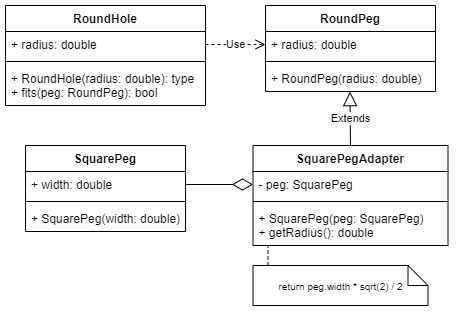

The diagram above was exported from draw.io. Its source (the exported page's mxGraphModel, read from the mxfile embedded in the PNG):
<mxGraphModel dx="677" dy="391" grid="1" gridSize="10" guides="1" tooltips="1" connect="1" arrows="1" fold="1" page="1" pageScale="1" pageWidth="827" pageHeight="1169" math="0" shadow="0">
  <root>
    <mxCell id="0" />
    <mxCell id="1" parent="0" />
    <mxCell id="K-oNI-og0bSHjVnVLWZB-1" value="RoundHole" style="swimlane;fontStyle=1;align=center;verticalAlign=top;childLayout=stackLayout;horizontal=1;startSize=26;horizontalStack=0;resizeParent=1;resizeParentMax=0;resizeLast=0;collapsible=1;marginBottom=0;" vertex="1" parent="1">
      <mxGeometry x="100" y="160" width="200" height="100" as="geometry" />
    </mxCell>
    <mxCell id="K-oNI-og0bSHjVnVLWZB-2" value="+ radius: double" style="text;strokeColor=none;fillColor=none;align=left;verticalAlign=top;spacingLeft=4;spacingRight=4;overflow=hidden;rotatable=0;points=[[0,0.5],[1,0.5]];portConstraint=eastwest;" vertex="1" parent="K-oNI-og0bSHjVnVLWZB-1">
      <mxGeometry y="26" width="200" height="26" as="geometry" />
    </mxCell>
    <mxCell id="K-oNI-og0bSHjVnVLWZB-3" value="" style="line;strokeWidth=1;fillColor=none;align=left;verticalAlign=middle;spacingTop=-1;spacingLeft=3;spacingRight=3;rotatable=0;labelPosition=right;points=[];portConstraint=eastwest;" vertex="1" parent="K-oNI-og0bSHjVnVLWZB-1">
      <mxGeometry y="52" width="200" height="8" as="geometry" />
    </mxCell>
    <mxCell id="K-oNI-og0bSHjVnVLWZB-4" value="+ RoundHole(radius: double): type&#10;+ fits(peg: RoundPeg): bool" style="text;strokeColor=none;fillColor=none;align=left;verticalAlign=top;spacingLeft=4;spacingRight=4;overflow=hidden;rotatable=0;points=[[0,0.5],[1,0.5]];portConstraint=eastwest;" vertex="1" parent="K-oNI-og0bSHjVnVLWZB-1">
      <mxGeometry y="60" width="200" height="40" as="geometry" />
    </mxCell>
    <mxCell id="K-oNI-og0bSHjVnVLWZB-5" value="RoundPeg" style="swimlane;fontStyle=1;align=center;verticalAlign=top;childLayout=stackLayout;horizontal=1;startSize=26;horizontalStack=0;resizeParent=1;resizeParentMax=0;resizeLast=0;collapsible=1;marginBottom=0;" vertex="1" parent="1">
      <mxGeometry x="360" y="160" width="170" height="86" as="geometry" />
    </mxCell>
    <mxCell id="K-oNI-og0bSHjVnVLWZB-6" value="+ radius: double" style="text;strokeColor=none;fillColor=none;align=left;verticalAlign=top;spacingLeft=4;spacingRight=4;overflow=hidden;rotatable=0;points=[[0,0.5],[1,0.5]];portConstraint=eastwest;" vertex="1" parent="K-oNI-og0bSHjVnVLWZB-5">
      <mxGeometry y="26" width="170" height="26" as="geometry" />
    </mxCell>
    <mxCell id="K-oNI-og0bSHjVnVLWZB-7" value="" style="line;strokeWidth=1;fillColor=none;align=left;verticalAlign=middle;spacingTop=-1;spacingLeft=3;spacingRight=3;rotatable=0;labelPosition=right;points=[];portConstraint=eastwest;" vertex="1" parent="K-oNI-og0bSHjVnVLWZB-5">
      <mxGeometry y="52" width="170" height="8" as="geometry" />
    </mxCell>
    <mxCell id="K-oNI-og0bSHjVnVLWZB-8" value="+ RoundPeg(radius: double)" style="text;strokeColor=none;fillColor=none;align=left;verticalAlign=top;spacingLeft=4;spacingRight=4;overflow=hidden;rotatable=0;points=[[0,0.5],[1,0.5]];portConstraint=eastwest;" vertex="1" parent="K-oNI-og0bSHjVnVLWZB-5">
      <mxGeometry y="60" width="170" height="26" as="geometry" />
    </mxCell>
    <mxCell id="K-oNI-og0bSHjVnVLWZB-9" value="SquarePeg" style="swimlane;fontStyle=1;align=center;verticalAlign=top;childLayout=stackLayout;horizontal=1;startSize=26;horizontalStack=0;resizeParent=1;resizeParentMax=0;resizeLast=0;collapsible=1;marginBottom=0;" vertex="1" parent="1">
      <mxGeometry x="120" y="300" width="160" height="86" as="geometry" />
    </mxCell>
    <mxCell id="K-oNI-og0bSHjVnVLWZB-10" value="+ width: double" style="text;strokeColor=none;fillColor=none;align=left;verticalAlign=top;spacingLeft=4;spacingRight=4;overflow=hidden;rotatable=0;points=[[0,0.5],[1,0.5]];portConstraint=eastwest;" vertex="1" parent="K-oNI-og0bSHjVnVLWZB-9">
      <mxGeometry y="26" width="160" height="26" as="geometry" />
    </mxCell>
    <mxCell id="K-oNI-og0bSHjVnVLWZB-11" value="" style="line;strokeWidth=1;fillColor=none;align=left;verticalAlign=middle;spacingTop=-1;spacingLeft=3;spacingRight=3;rotatable=0;labelPosition=right;points=[];portConstraint=eastwest;" vertex="1" parent="K-oNI-og0bSHjVnVLWZB-9">
      <mxGeometry y="52" width="160" height="8" as="geometry" />
    </mxCell>
    <mxCell id="K-oNI-og0bSHjVnVLWZB-12" value="+ SquarePeg(width: double)" style="text;strokeColor=none;fillColor=none;align=left;verticalAlign=top;spacingLeft=4;spacingRight=4;overflow=hidden;rotatable=0;points=[[0,0.5],[1,0.5]];portConstraint=eastwest;" vertex="1" parent="K-oNI-og0bSHjVnVLWZB-9">
      <mxGeometry y="60" width="160" height="26" as="geometry" />
    </mxCell>
    <mxCell id="K-oNI-og0bSHjVnVLWZB-13" value="SquarePegAdapter" style="swimlane;fontStyle=1;align=center;verticalAlign=top;childLayout=stackLayout;horizontal=1;startSize=26;horizontalStack=0;resizeParent=1;resizeParentMax=0;resizeLast=0;collapsible=1;marginBottom=0;" vertex="1" parent="1">
      <mxGeometry x="347.5" y="300" width="195" height="100" as="geometry" />
    </mxCell>
    <mxCell id="K-oNI-og0bSHjVnVLWZB-14" value="- peg: SquarePeg" style="text;strokeColor=none;fillColor=none;align=left;verticalAlign=top;spacingLeft=4;spacingRight=4;overflow=hidden;rotatable=0;points=[[0,0.5],[1,0.5]];portConstraint=eastwest;" vertex="1" parent="K-oNI-og0bSHjVnVLWZB-13">
      <mxGeometry y="26" width="195" height="26" as="geometry" />
    </mxCell>
    <mxCell id="K-oNI-og0bSHjVnVLWZB-15" value="" style="line;strokeWidth=1;fillColor=none;align=left;verticalAlign=middle;spacingTop=-1;spacingLeft=3;spacingRight=3;rotatable=0;labelPosition=right;points=[];portConstraint=eastwest;" vertex="1" parent="K-oNI-og0bSHjVnVLWZB-13">
      <mxGeometry y="52" width="195" height="8" as="geometry" />
    </mxCell>
    <mxCell id="K-oNI-og0bSHjVnVLWZB-16" value="+ SquarePeg(peg: SquarePeg)&#10;+ getRadius(): double" style="text;strokeColor=none;fillColor=none;align=left;verticalAlign=top;spacingLeft=4;spacingRight=4;overflow=hidden;rotatable=0;points=[[0,0.5],[1,0.5]];portConstraint=eastwest;" vertex="1" parent="K-oNI-og0bSHjVnVLWZB-13">
      <mxGeometry y="60" width="195" height="40" as="geometry" />
    </mxCell>
    <mxCell id="K-oNI-og0bSHjVnVLWZB-17" value="&lt;font style=&quot;font-size: 10px&quot;&gt;return peg.width * sqrt(2) / 2&lt;/font&gt;" style="shape=note;size=20;whiteSpace=wrap;html=1;" vertex="1" parent="1">
      <mxGeometry x="347.5" y="420" width="175" height="40" as="geometry" />
    </mxCell>
    <mxCell id="K-oNI-og0bSHjVnVLWZB-19" value="" style="endArrow=none;dashed=1;endFill=0;endSize=12;html=1;entryX=0.077;entryY=1;entryDx=0;entryDy=0;entryPerimeter=0;exitX=0.086;exitY=0;exitDx=0;exitDy=0;exitPerimeter=0;" edge="1" parent="1" source="K-oNI-og0bSHjVnVLWZB-17" target="K-oNI-og0bSHjVnVLWZB-16">
      <mxGeometry width="160" relative="1" as="geometry">
        <mxPoint x="240" y="450" as="sourcePoint" />
        <mxPoint x="360" y="400" as="targetPoint" />
      </mxGeometry>
    </mxCell>
    <mxCell id="K-oNI-og0bSHjVnVLWZB-20" value="Extends" style="endArrow=block;endSize=12;endFill=0;html=1;exitX=0.5;exitY=0;exitDx=0;exitDy=0;entryX=0.497;entryY=1.005;entryDx=0;entryDy=0;entryPerimeter=0;" edge="1" parent="1" source="K-oNI-og0bSHjVnVLWZB-13" target="K-oNI-og0bSHjVnVLWZB-8">
      <mxGeometry width="160" relative="1" as="geometry">
        <mxPoint x="240" y="380" as="sourcePoint" />
        <mxPoint x="510" y="270" as="targetPoint" />
      </mxGeometry>
    </mxCell>
    <mxCell id="K-oNI-og0bSHjVnVLWZB-21" value="Use" style="endArrow=open;endSize=8;dashed=1;html=1;exitX=1;exitY=0.5;exitDx=0;exitDy=0;entryX=0;entryY=0.5;entryDx=0;entryDy=0;" edge="1" parent="1" source="K-oNI-og0bSHjVnVLWZB-2" target="K-oNI-og0bSHjVnVLWZB-6">
      <mxGeometry width="160" relative="1" as="geometry">
        <mxPoint x="240" y="180" as="sourcePoint" />
        <mxPoint x="400" y="180" as="targetPoint" />
      </mxGeometry>
    </mxCell>
    <mxCell id="K-oNI-og0bSHjVnVLWZB-22" value="" style="endArrow=diamondThin;endFill=0;endSize=18;html=1;entryX=0;entryY=0.5;entryDx=0;entryDy=0;exitX=1;exitY=0.5;exitDx=0;exitDy=0;" edge="1" parent="1" source="K-oNI-og0bSHjVnVLWZB-10" target="K-oNI-og0bSHjVnVLWZB-14">
      <mxGeometry width="160" relative="1" as="geometry">
        <mxPoint x="240" y="330" as="sourcePoint" />
        <mxPoint x="400" y="330" as="targetPoint" />
      </mxGeometry>
    </mxCell>
  </root>
</mxGraphModel>